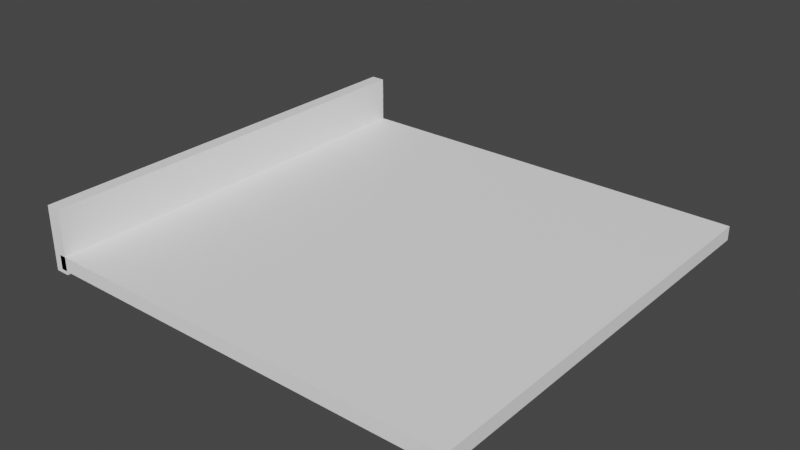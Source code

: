 # Source: level0.blend  (saved by Blender 3.4.6; exported with 4.5.12 LTS)
import bpy
from mathutils import Matrix  # noqa: F401  (used for matrix-valued properties, if any)

bpy.ops.wm.read_factory_settings(use_empty=True)
scene = bpy.context.scene
scene.name = 'Scene'

# ---- collections
col_collection = bpy.data.collections.new('Collection'); scene.collection.children.link(col_collection)

# ---- materials (node trees are filled in below, after node groups)
mat_material_001 = bpy.data.materials.new('Material.001')
mat_material_001.use_transparent_shadow = False

# ---- material node trees
mat_material_001.use_nodes = True; mat_material_001.node_tree.nodes.clear()
_N = mat_material_001.node_tree.nodes; _L = mat_material_001.node_tree.links
n0 = _N.new('ShaderNodeBsdfPrincipled'); n0.name = 'Principled BSDF'; n0.location = (10, 300)
n0.distribution = 'GGX'
n0.subsurface_method = 'RANDOM_WALK_SKIN'
n0.inputs[0].default_value = (1.0, 1.0, 1.0, 1.0)
n0.inputs[3].default_value = 1.45
n0.inputs[27].default_value = (0.0, 0.0, 0.0, 1.0)
n0.inputs[28].default_value = 1.0
n1 = _N.new('ShaderNodeOutputMaterial'); n1.name = 'Material Output'; n1.location = (300, 300)
_L.new(n0.outputs[0], n1.inputs[0])
n1.is_active_output = True

# ---- world
world_world = bpy.data.worlds.new('World'); scene.world = world_world
world_world.use_nodes = True; world_world.node_tree.nodes.clear()
_N = world_world.node_tree.nodes; _L = world_world.node_tree.links
n0 = _N.new('ShaderNodeOutputWorld'); n0.name = 'World Output'; n0.location = (300, 300)
n1 = _N.new('ShaderNodeBackground'); n1.name = 'Background'; n1.location = (10, 300)
n1.inputs[0].default_value = (0.05088, 0.05088, 0.05088, 1.0)
_L.new(n1.outputs[0], n0.inputs[0])
n0.is_active_output = True
world_world.color = (0.05088, 0.05088, 0.05088)
world_world.use_sun_shadow = False
world_world.sun_shadow_jitter_overblur = 0.0

# ---- meshes
me_cube_001 = bpy.data.meshes.new('Cube.001')
me_cube_001.from_pydata([(-15.0, -15.0, -1.0), (-15.0, -15.0, 0.0), (-15.0, 15.0, -1.0), (-15.0, 15.0, 0.0), (15.0, -15.0, -1.0), (15.0, -15.0, 0.0), (15.0, 15.0, -1.0), (15.0, 15.0, 0.0)], [], [(0, 1, 3, 2), (2, 3, 7, 6), (6, 7, 5, 4), (4, 5, 1, 0), (2, 6, 4, 0), (7, 3, 1, 5)])
_uv = me_cube_001.uv_layers.new(name='UVMap')
_uv.uv.foreach_set('vector', [0.375, 0.0, 0.625, 0.0, 0.625, 0.25, 0.375, 0.25, 0.375, 0.25, 0.625, 0.25, 0.625, 0.5, 0.375, 0.5, 0.375, 0.5, 0.625, 0.5, 0.625, 0.75, 0.375, 0.75, 0.375, 0.75, 0.625, 0.75, 0.625, 1.0, 0.375, 1.0, 0.125, 0.5, 0.375, 0.5, 0.375, 0.75, 0.125, 0.75, 0.625, 0.5, 0.875, 0.5, 0.875, 0.75, 0.625, 0.75])
me_cube_001.materials.append(mat_material_001)
me_cube_001.update()
me_cube_002 = bpy.data.meshes.new('Cube.002')
me_cube_002.from_pydata([(-15.5, -15.0, 3.25), (-14.5, -15.0, 3.25), (-15.5, 15.0, 3.25), (-14.5, 15.0, 3.25), (-15.5, -15.0, -1.25), (-14.5, -15.0, -1.25), (-15.5, 15.0, -1.25), (-14.5, 15.0, -1.25)], [], [(0, 1, 3, 2), (2, 3, 7, 6), (6, 7, 5, 4), (4, 5, 1, 0), (2, 6, 4, 0), (7, 3, 1, 5)])
_uv = me_cube_002.uv_layers.new(name='UVMap')
_uv.uv.foreach_set('vector', [0.375, 0.0, 0.625, 0.0, 0.625, 0.25, 0.375, 0.25, 0.375, 0.25, 0.625, 0.25, 0.625, 0.5, 0.375, 0.5, 0.375, 0.5, 0.625, 0.5, 0.625, 0.75, 0.375, 0.75, 0.375, 0.75, 0.625, 0.75, 0.625, 1.0, 0.375, 1.0, 0.125, 0.5, 0.375, 0.5, 0.375, 0.75, 0.125, 0.75, 0.625, 0.5, 0.875, 0.5, 0.875, 0.75, 0.625, 0.75])
me_cube_002.materials.append(mat_material_001)
me_cube_002.update()

# ---- objects
ob_cube = bpy.data.objects.new('Cube', me_cube_001)
ob_cube_001 = bpy.data.objects.new('Cube.001', me_cube_002)

# ---- transforms, parenting, visibility, modifiers, constraints
ob_cube.location = (0.0, 0.0, 0.0)
ob_cube_001.location = (0.0, 0.0, 0.0)

# ---- collection membership
col_collection.objects.link(ob_cube)
col_collection.objects.link(ob_cube_001)

# ---- scene / render settings (as saved in the file)
scene.frame_start = 1; scene.frame_end = 250; scene.frame_set(1)
scene.render.engine = 'BLENDER_EEVEE_NEXT'
scene.cycles.sampling_pattern = 'TABULATED_SOBOL'
scene.cycles.use_light_tree = False
scene.view_settings.view_transform = 'Filmic'
bpy.context.view_layer.update()

# ---- added for rendering (the .blend has no active camera and no usable light): camera, sun
cam_auto = bpy.data.cameras.new('AutoCamera')
cam_auto.lens = 50.0
cam_auto.sensor_width = 36.0
cam_auto.clip_end = 1000.0
ob_auto_camera = bpy.data.objects.new('AutoCamera', cam_auto)
scene.collection.objects.link(ob_auto_camera)
ob_auto_camera.location = (39.5508, -47.761, 32.8406)
ob_auto_camera.rotation_euler = (1.09748, -7.21219e-08, 0.694738)
scene.camera = ob_auto_camera
light_auto_sun = bpy.data.lights.new('AutoSun', 'SUN')
light_auto_sun.energy = 3.0
light_auto_sun.angle = 0.0523599
ob_auto_sun = bpy.data.objects.new('AutoSun', light_auto_sun)
scene.collection.objects.link(ob_auto_sun)
ob_auto_sun.rotation_euler = (0.872665, 0.174533, 0.523599)
bpy.context.view_layer.update()
